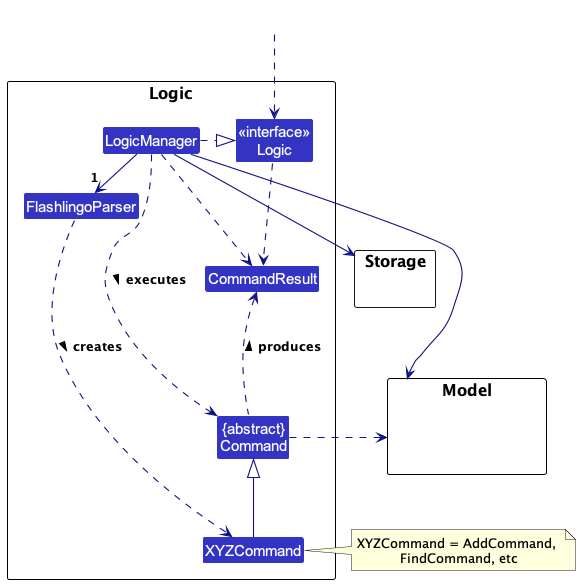

The diagram above was rendered by PlantUML. Its source (embedded in the PNG):
@startuml
!include style.puml
skinparam arrowThickness 1.1
skinparam arrowColor LOGIC_COLOR_T4
skinparam classBackgroundColor LOGIC_COLOR

package Logic as LogicPackage {

Class FlashlingoParser
Class XYZCommand
Class CommandResult
Class "{abstract}\nCommand" as Command


Class "<<interface>>\nLogic" as Logic
Class LogicManager
}

package Model {
Class HiddenModel #FFFFFF
}

package Storage {
}

Class HiddenOutside #FFFFFF
HiddenOutside ..> Logic

LogicManager .right.|> Logic
LogicManager -right->"1" FlashlingoParser
FlashlingoParser ..> XYZCommand : creates >

XYZCommand -up-|> Command
LogicManager .left.> Command : executes >

LogicManager --> Model
LogicManager --> Storage
Storage --[hidden] Model
Command .[hidden]up.> Storage
Command .right.> Model
note right of XYZCommand: XYZCommand = AddCommand, \nFindCommand, etc

Logic ..> CommandResult
LogicManager .down.> CommandResult
Command .up.> CommandResult : produces >
@enduml